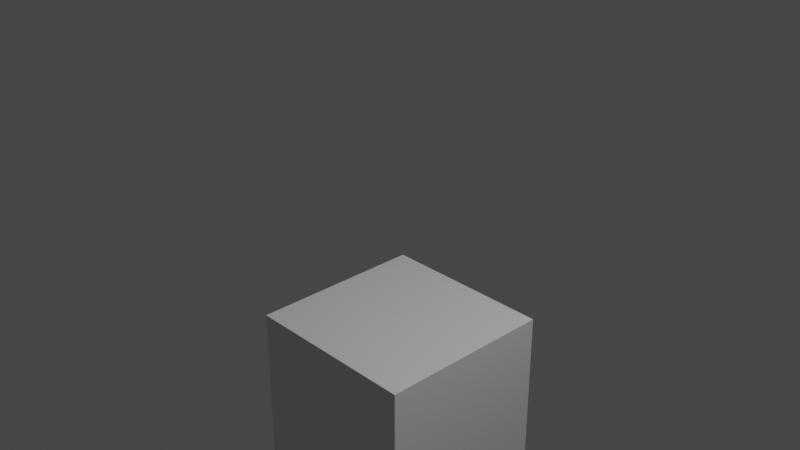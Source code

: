 # Source: movie.blend  (saved by Blender 3.3.6; exported with 4.5.12 LTS)
import bpy
from mathutils import Matrix  # noqa: F401  (used for matrix-valued properties, if any)

bpy.ops.wm.read_factory_settings(use_empty=True)
scene = bpy.context.scene
scene.name = 'Scene'

# ---- collections
col_collection = bpy.data.collections.new('Collection'); scene.collection.children.link(col_collection)

# ---- materials (node trees are filled in below, after node groups)
mat_material = bpy.data.materials.new('Material')
mat_material.alpha_threshold = 0.0
mat_material.use_transparent_shadow = False
mat_material.roughness = 0.5
mat_material.line_color = (0.0, 0.0, 0.0, 1.0)

# ---- material node trees
mat_material.use_nodes = True; mat_material.node_tree.nodes.clear()
_N = mat_material.node_tree.nodes; _L = mat_material.node_tree.links
n0 = _N.new('ShaderNodeOutputMaterial'); n0.name = 'Material Output'; n0.location = (300, 300)
n1 = _N.new('ShaderNodeBsdfPrincipled'); n1.name = 'Principled BSDF'; n1.location = (10, 300)
n1.distribution = 'GGX'
n1.subsurface_method = 'RANDOM_WALK_SKIN'
n1.inputs[3].default_value = 1.45
n1.inputs[27].default_value = (0.0, 0.0, 0.0, 1.0)
n1.inputs[28].default_value = 1.0
_L.new(n1.outputs[0], n0.inputs[0])
n0.is_active_output = True

# ---- world
world_world = bpy.data.worlds.new('World'); scene.world = world_world
world_world.use_nodes = True; world_world.node_tree.nodes.clear()
_N = world_world.node_tree.nodes; _L = world_world.node_tree.links
n0 = _N.new('ShaderNodeOutputWorld'); n0.name = 'World Output'; n0.location = (300, 300)
n1 = _N.new('ShaderNodeBackground'); n1.name = 'Background'; n1.location = (10, 300)
n1.inputs[0].default_value = (0.05088, 0.05088, 0.05088, 1.0)
_L.new(n1.outputs[0], n0.inputs[0])
n0.is_active_output = True
world_world.color = (0.05088, 0.05088, 0.05088)
world_world.use_sun_shadow = False
world_world.sun_shadow_jitter_overblur = 0.0

# ---- cameras
cam_camera = bpy.data.cameras.new('Camera')
cam_camera.clip_end = 100.0
cam_camera.ortho_scale = 7.314

# ---- lights
light_light = bpy.data.lights.new('Light', 'POINT')
light_light.transmission_factor = 0.0
light_light.energy = 1000.0
light_light.shadow_soft_size = 0.1
light_light.shadow_maximum_resolution = 0.006
light_light.use_absolute_resolution = True

# ---- meshes
me_cube = bpy.data.meshes.new('Cube')
me_cube.from_pydata([(1.0, 1.0, 1.0), (1.0, 1.0, -1.0), (1.0, -1.0, 1.0), (1.0, -1.0, -1.0), (-1.0, 1.0, 1.0), (-1.0, 1.0, -1.0), (-1.0, -1.0, 1.0), (-1.0, -1.0, -1.0)], [], [(0, 4, 6, 2), (3, 2, 6, 7), (7, 6, 4, 5), (5, 1, 3, 7), (1, 0, 2, 3), (5, 4, 0, 1)])
_uv = me_cube.uv_layers.new(name='UVMap')
_uv.uv.foreach_set('vector', [0.625, 0.5, 0.875, 0.5, 0.875, 0.75, 0.625, 0.75, 0.375, 0.75, 0.625, 0.75, 0.625, 1.0, 0.375, 1.0, 0.375, 0.0, 0.625, 0.0, 0.625, 0.25, 0.375, 0.25, 0.125, 0.5, 0.375, 0.5, 0.375, 0.75, 0.125, 0.75, 0.375, 0.5, 0.625, 0.5, 0.625, 0.75, 0.375, 0.75, 0.375, 0.25, 0.625, 0.25, 0.625, 0.5, 0.375, 0.5])
me_cube.materials.append(mat_material)
me_cube.use_mirror_vertex_groups = False
me_cube.update()

# ---- objects
ob_cube = bpy.data.objects.new('Cube', me_cube)
ob_light = bpy.data.objects.new('Light', light_light)
ob_camera = bpy.data.objects.new('Camera', cam_camera)

# ---- transforms, parenting, visibility, modifiers, constraints
ob_cube.location = (0.0, 0.0, -2.164)
ob_cube.lock_rotations_4d = False
ob_cube.empty_display_type = 'ARROWS'
ob_cube.lineart.crease_threshold = 0.0
ob_light.location = (4.076, 1.005, 5.904)
ob_light.rotation_euler = (0.6503, 0.05522, 1.866)
ob_light.lock_rotations_4d = False
ob_light.empty_display_type = 'ARROWS'
ob_light.color = (0.0, 0.0, 0.0, 0.0)
ob_light.hide_select = True
ob_light.lineart.crease_threshold = 0.0
ob_camera.location = (7.359, -6.926, 4.958)
ob_camera.rotation_euler = (1.109, 0.0, 0.8149)
ob_camera.lock_rotations_4d = False
ob_camera.empty_display_type = 'ARROWS'
ob_camera.color = (0.0, 0.0, 0.0, 0.0)
ob_camera.hide_select = True
ob_camera.display_type = 'WIRE'
ob_camera.lineart.crease_threshold = 0.0

# ---- collection membership
col_collection.objects.link(ob_cube)
col_collection.objects.link(ob_light)
col_collection.objects.link(ob_camera)

# ---- scene / render settings (as saved in the file)
scene.camera = ob_camera
scene.frame_start = 1; scene.frame_end = 240; scene.frame_set(19)
scene.render.engine = 'BLENDER_EEVEE_NEXT'
scene.cycles.sampling_pattern = 'TABULATED_SOBOL'
scene.cycles.use_light_tree = False
scene.view_settings.view_transform = 'Filmic'
bpy.context.view_layer.update()
